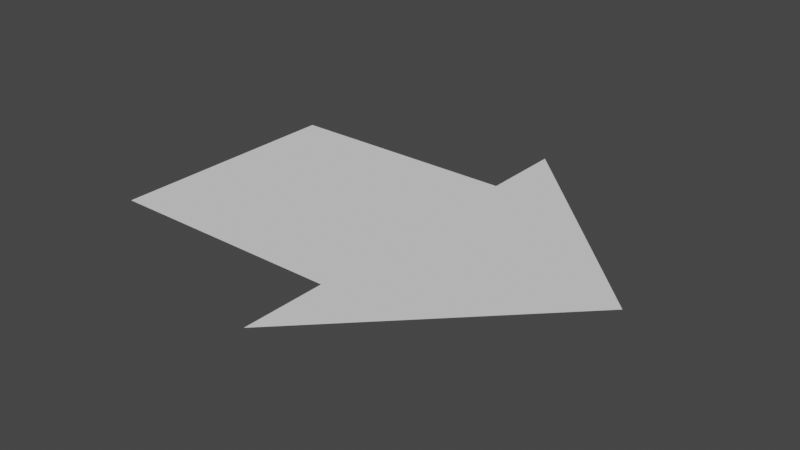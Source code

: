 # Source: PafEnd.blend  (saved by Blender 2.93.21; exported with 4.5.12 LTS)
import bpy
from mathutils import Matrix  # noqa: F401  (used for matrix-valued properties, if any)

bpy.ops.wm.read_factory_settings(use_empty=True)
scene = bpy.context.scene
scene.name = 'Scene'

# ---- collections
col_collection = bpy.data.collections.new('Collection'); scene.collection.children.link(col_collection)

# ---- world
world_world = bpy.data.worlds.new('World'); scene.world = world_world
world_world.use_nodes = True; world_world.node_tree.nodes.clear()
_N = world_world.node_tree.nodes; _L = world_world.node_tree.links
n0 = _N.new('ShaderNodeOutputWorld'); n0.name = 'World Output'; n0.location = (300, 300)
n1 = _N.new('ShaderNodeBackground'); n1.name = 'Background'; n1.location = (10, 300)
n1.inputs[0].default_value = (0.05088, 0.05088, 0.05088, 1.0)
_L.new(n1.outputs[0], n0.inputs[0])
n0.is_active_output = True
world_world.color = (0.05088, 0.05088, 0.05088)
world_world.use_sun_shadow = False
world_world.sun_shadow_jitter_overblur = 0.0

# ---- meshes
me_plane = bpy.data.meshes.new('Plane')
me_plane.from_pydata([(-1.0, -1.0, 0.0), (1.0, -1.0, 0.0), (-1.0, 1.0, 0.0), (1.0, 1.0, 0.0)], [], [(0, 1, 3, 2)])
_uv = me_plane.uv_layers.new(name='UVMap')
_uv.uv.foreach_set('vector', [0.0, 0.0, 1.0, 0.0, 1.0, 1.0, 0.0, 1.0])
me_plane.use_remesh_fix_poles = True
me_plane.use_remesh_preserve_attributes = False
me_plane.update()
me_plane_001 = bpy.data.meshes.new('Plane.001')
me_plane_001.from_pydata([(-1.0, -1.0, 0.0), (1.0, -1.0, 0.0), (1.0, 1.0, 0.0)], [], [(0, 1, 2)])
_uv = me_plane_001.uv_layers.new(name='UVMap')
_uv.uv.foreach_set('vector', [0.0, 0.0, 1.0, 0.0, 1.0, 1.0])
me_plane_001.use_remesh_fix_poles = True
me_plane_001.use_remesh_preserve_attributes = False
me_plane_001.update()

# ---- objects
ob_body = bpy.data.objects.new('Body', me_plane)
ob_head = bpy.data.objects.new('Head', me_plane_001)

# ---- transforms, parenting, visibility, modifiers, constraints
ob_body.location = (-0.25, 0.0, 0.0)
ob_body.scale = (0.25, 0.25, 1.0)
ob_head.location = (0.0, 0.0, 0.0)
ob_head.rotation_euler = (0.0, 0.0, 0.7854)
ob_head.scale = (0.3, 0.3, 1.0)

# ---- collection membership
col_collection.objects.link(ob_body)
col_collection.objects.link(ob_head)

# ---- scene / render settings (as saved in the file)
scene.frame_start = 1; scene.frame_end = 250; scene.frame_set(74)
scene.render.engine = 'BLENDER_EEVEE_NEXT'
scene.cycles.use_denoising = False
scene.cycles.samples = 128
scene.cycles.sampling_pattern = 'TABULATED_SOBOL'
scene.cycles.use_adaptive_sampling = False
scene.cycles.use_light_tree = False
scene.view_settings.view_transform = 'Filmic'
bpy.context.view_layer.update()

# ---- added for rendering (the .blend has no active camera and no usable light): camera, sun
cam_auto = bpy.data.cameras.new('AutoCamera')
cam_auto.lens = 50.0
cam_auto.sensor_width = 36.0
cam_auto.clip_end = 1000.0
ob_auto_camera = bpy.data.objects.new('AutoCamera', cam_auto)
scene.collection.objects.link(ob_auto_camera)
ob_auto_camera.location = (1.12301, -1.39305, 0.928701)
ob_auto_camera.rotation_euler = (1.09748, -7.21219e-08, 0.694738)
scene.camera = ob_auto_camera
light_auto_sun = bpy.data.lights.new('AutoSun', 'SUN')
light_auto_sun.energy = 3.0
light_auto_sun.angle = 0.0523599
ob_auto_sun = bpy.data.objects.new('AutoSun', light_auto_sun)
scene.collection.objects.link(ob_auto_sun)
ob_auto_sun.rotation_euler = (0.872665, 0.174533, 0.523599)
bpy.context.view_layer.update()
